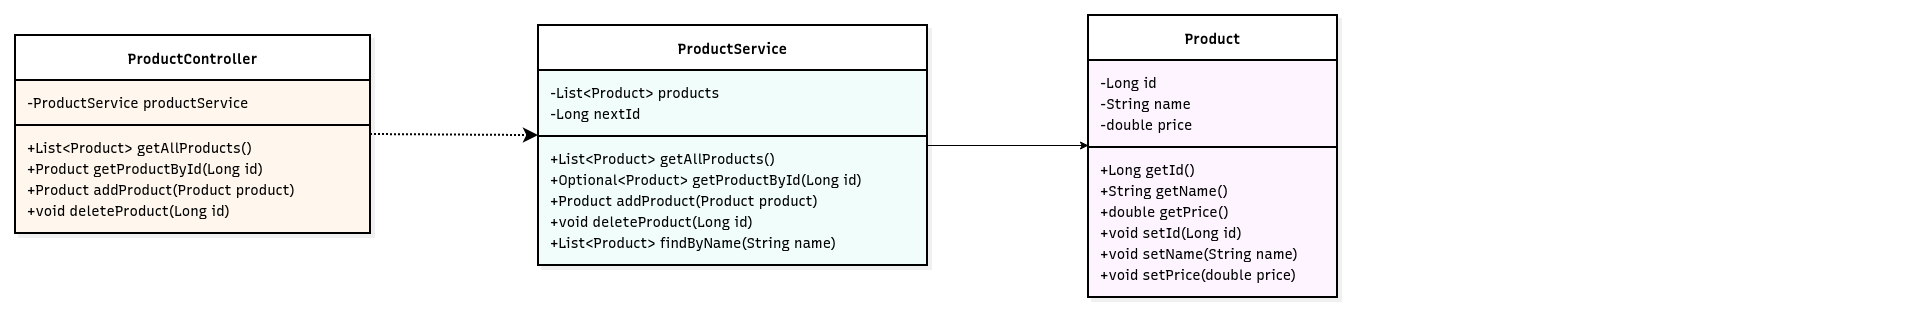

The diagram above was exported from draw.io. Its source (the exported page's mxGraphModel, read from the mxfile embedded in the PNG):
<mxGraphModel dx="1350" dy="794" grid="1" gridSize="10" guides="1" tooltips="1" connect="1" arrows="1" fold="1" page="1" pageScale="1" pageWidth="850" pageHeight="1100" math="0" shadow="0">
  <root>
    <mxCell id="0" />
    <mxCell id="1" parent="0" />
    <UserObject label="" mermaidData="{&#10;  &quot;data&quot;: &quot;classDiagram\n\nclass Product {\n    -Long id\n    -String name\n    -double price\n    +Long getId()\n    +String getName()\n    +double getPrice()\n    +void setId(Long id)\n    +void setName(String name)\n    +void setPrice(double price)\n}\n\nclass ProductService {\n    -List~Product~ products\n    -Long nextId\n    +List~Product~ getAllProducts()\n    +Optional~Product~ getProductById(Long id)\n    +Product addProduct(Product product)\n    +void deleteProduct(Long id)\n    +List~Product~ findByName(String name)\n}\n\nclass ProductController {\n    -ProductService productService\n    +List~Product~ getAllProducts()\n    +Product getProductById(Long id)\n    +Product addProduct(Product product)\n    +void deleteProduct(Long id)\n}\n\nProductController ..&gt; ProductService : dependency\nProductService --&gt; Product : association&quot;,&#10;  &quot;config&quot;: null,&#10;  &quot;version&quot;: &quot;12&quot;&#10;}" id="4EeS5-5JT4Y7gggLK6kx-2">
      <mxCell connectable="0" parent="1" style="group;transparentBounds=1;editIcon=1;lockedGroup=0;groupPadding=10 581 10 10;" vertex="1">
        <mxGeometry as="geometry" />
      </mxCell>
    </UserObject>
    <UserObject label="&lt;b&gt;Product&lt;/b&gt;" mermaidId="n:Product" mermaidBaseStyle="swimlane;html=1;fontStyle=1;fontSize=16;align=center;verticalAlign=middle;horizontal=1;childLayout=stackLayout;startSize=45;horizontalStack=0;resizeParent=1;resizeParentMax=0;resizeLast=0;collapsible=0;marginTop=12;marginBottom=12;stackSpacing=0;swimlaneFillColor=#FDF4FF;whiteSpace=wrap;fillColor=#FDF4FF;strokeColor=#E879F9;fontColor=#28253D;fontFamily=Recursive;strokeWidth=2;shadow=1;shadowColor=#000000;shadowOffsetX=4;shadowOffsetY=4;shadowBlur=0;shadowOpacity=6;" mermaidBaseValue="&lt;b&gt;Product&lt;/b&gt;" id="4EeS5-5JT4Y7gggLK6kx-3">
      <mxCell parent="4EeS5-5JT4Y7gggLK6kx-2" style="swimlane;html=1;fontStyle=1;fontSize=14;align=center;verticalAlign=middle;horizontal=1;childLayout=stackLayout;startSize=45;horizontalStack=0;resizeParent=1;resizeParentMax=0;resizeLast=0;collapsible=0;marginTop=12;marginBottom=12;stackSpacing=0;swimlaneFillColor=#FDF4FF;whiteSpace=wrap;fontFamily=Recursive;strokeWidth=2;shadow=1;shadowColor=#000000;shadowOffsetX=4;shadowOffsetY=4;shadowBlur=0;shadowOpacity=6;fontSource=https%3A%2F%2Ffonts.googleapis.com%2Fcss%3Ffamily%3DRecursive;" vertex="1">
        <mxGeometry height="282" width="249" x="1220" y="409" as="geometry" />
      </mxCell>
    </UserObject>
    <mxCell id="4EeS5-5JT4Y7gggLK6kx-4" parent="4EeS5-5JT4Y7gggLK6kx-3" style="text;fontSize=14;align=left;verticalAlign=middle;spacingLeft=10;spacingRight=12;spacingBottom=2;overflow=hidden;rotatable=0;points=[[0,0.5],[1,0.5]];portConstraint=eastwest;fontFamily=Recursive;fontSource=https%3A%2F%2Ffonts.googleapis.com%2Fcss%3Ffamily%3DRecursive;" value="-Long id" vertex="1">
      <mxGeometry height="21" width="249" y="57" as="geometry" />
    </mxCell>
    <mxCell id="4EeS5-5JT4Y7gggLK6kx-5" parent="4EeS5-5JT4Y7gggLK6kx-3" style="text;fontSize=14;align=left;verticalAlign=middle;spacingLeft=10;spacingRight=12;spacingBottom=2;overflow=hidden;rotatable=0;points=[[0,0.5],[1,0.5]];portConstraint=eastwest;fontFamily=Recursive;fontSource=https%3A%2F%2Ffonts.googleapis.com%2Fcss%3Ffamily%3DRecursive;" value="-String name" vertex="1">
      <mxGeometry height="21" width="249" y="78" as="geometry" />
    </mxCell>
    <mxCell id="4EeS5-5JT4Y7gggLK6kx-6" parent="4EeS5-5JT4Y7gggLK6kx-3" style="text;fontSize=14;align=left;verticalAlign=middle;spacingLeft=10;spacingRight=12;spacingBottom=2;overflow=hidden;rotatable=0;points=[[0,0.5],[1,0.5]];portConstraint=eastwest;fontFamily=Recursive;fontSource=https%3A%2F%2Ffonts.googleapis.com%2Fcss%3Ffamily%3DRecursive;" value="-double price" vertex="1">
      <mxGeometry height="21" width="249" y="99" as="geometry" />
    </mxCell>
    <mxCell id="4EeS5-5JT4Y7gggLK6kx-7" parent="4EeS5-5JT4Y7gggLK6kx-3" style="line;strokeWidth=2;spacingLeft=3;spacingRight=3;rotatable=0;points=[];" vertex="1">
      <mxGeometry height="24" width="249" y="120" as="geometry" />
    </mxCell>
    <mxCell id="4EeS5-5JT4Y7gggLK6kx-8" parent="4EeS5-5JT4Y7gggLK6kx-3" style="text;fontSize=14;align=left;verticalAlign=middle;spacingLeft=10;spacingRight=12;spacingBottom=2;overflow=hidden;rotatable=0;points=[[0,0.5],[1,0.5]];portConstraint=eastwest;fontFamily=Recursive;fontSource=https%3A%2F%2Ffonts.googleapis.com%2Fcss%3Ffamily%3DRecursive;" value="+Long getId()" vertex="1">
      <mxGeometry height="21" width="249" y="144" as="geometry" />
    </mxCell>
    <mxCell id="4EeS5-5JT4Y7gggLK6kx-9" parent="4EeS5-5JT4Y7gggLK6kx-3" style="text;fontSize=14;align=left;verticalAlign=middle;spacingLeft=10;spacingRight=12;spacingBottom=2;overflow=hidden;rotatable=0;points=[[0,0.5],[1,0.5]];portConstraint=eastwest;fontFamily=Recursive;fontSource=https%3A%2F%2Ffonts.googleapis.com%2Fcss%3Ffamily%3DRecursive;" value="+String getName()" vertex="1">
      <mxGeometry height="21" width="249" y="165" as="geometry" />
    </mxCell>
    <mxCell id="4EeS5-5JT4Y7gggLK6kx-10" parent="4EeS5-5JT4Y7gggLK6kx-3" style="text;fontSize=14;align=left;verticalAlign=middle;spacingLeft=10;spacingRight=12;spacingBottom=2;overflow=hidden;rotatable=0;points=[[0,0.5],[1,0.5]];portConstraint=eastwest;fontFamily=Recursive;fontSource=https%3A%2F%2Ffonts.googleapis.com%2Fcss%3Ffamily%3DRecursive;" value="+double getPrice()" vertex="1">
      <mxGeometry height="21" width="249" y="186" as="geometry" />
    </mxCell>
    <mxCell id="4EeS5-5JT4Y7gggLK6kx-11" parent="4EeS5-5JT4Y7gggLK6kx-3" style="text;fontSize=14;align=left;verticalAlign=middle;spacingLeft=10;spacingRight=12;spacingBottom=2;overflow=hidden;rotatable=0;points=[[0,0.5],[1,0.5]];portConstraint=eastwest;fontFamily=Recursive;fontSource=https%3A%2F%2Ffonts.googleapis.com%2Fcss%3Ffamily%3DRecursive;" value="+void setId(Long id)" vertex="1">
      <mxGeometry height="21" width="249" y="207" as="geometry" />
    </mxCell>
    <mxCell id="4EeS5-5JT4Y7gggLK6kx-12" parent="4EeS5-5JT4Y7gggLK6kx-3" style="text;fontSize=14;align=left;verticalAlign=middle;spacingLeft=10;spacingRight=12;spacingBottom=2;overflow=hidden;rotatable=0;points=[[0,0.5],[1,0.5]];portConstraint=eastwest;fontFamily=Recursive;fontSource=https%3A%2F%2Ffonts.googleapis.com%2Fcss%3Ffamily%3DRecursive;" value="+void setName(String name)" vertex="1">
      <mxGeometry height="21" width="249" y="228" as="geometry" />
    </mxCell>
    <mxCell id="4EeS5-5JT4Y7gggLK6kx-13" parent="4EeS5-5JT4Y7gggLK6kx-3" style="text;fontSize=14;align=left;verticalAlign=middle;spacingLeft=10;spacingRight=12;spacingBottom=2;overflow=hidden;rotatable=0;points=[[0,0.5],[1,0.5]];portConstraint=eastwest;fontFamily=Recursive;fontSource=https%3A%2F%2Ffonts.googleapis.com%2Fcss%3Ffamily%3DRecursive;" value="+void setPrice(double price)" vertex="1">
      <mxGeometry height="21" width="249" y="249" as="geometry" />
    </mxCell>
    <mxCell id="4EeS5-5JT4Y7gggLK6kx-35" edge="1" parent="4EeS5-5JT4Y7gggLK6kx-2" source="4EeS5-5JT4Y7gggLK6kx-14" style="edgeStyle=orthogonalEdgeStyle;rounded=0;orthogonalLoop=1;jettySize=auto;html=1;">
      <mxGeometry relative="1" as="geometry">
        <mxPoint x="1220" y="539" as="targetPoint" />
      </mxGeometry>
    </mxCell>
    <UserObject label="&lt;b&gt;ProductService&lt;/b&gt;" mermaidId="n:ProductService" mermaidBaseStyle="swimlane;html=1;fontStyle=1;fontSize=16;align=center;verticalAlign=middle;horizontal=1;childLayout=stackLayout;startSize=45;horizontalStack=0;resizeParent=1;resizeParentMax=0;resizeLast=0;collapsible=0;marginTop=12;marginBottom=12;stackSpacing=0;swimlaneFillColor=#F0FDFA;whiteSpace=wrap;fillColor=#F0FDFA;strokeColor=#2DD4BF;fontColor=#28253D;fontFamily=Recursive;strokeWidth=2;shadow=1;shadowColor=#000000;shadowOffsetX=4;shadowOffsetY=4;shadowBlur=0;shadowOpacity=6;" mermaidBaseValue="&lt;b&gt;ProductService&lt;/b&gt;" id="4EeS5-5JT4Y7gggLK6kx-14">
      <mxCell parent="4EeS5-5JT4Y7gggLK6kx-2" style="swimlane;html=1;fontStyle=1;fontSize=14;align=center;verticalAlign=middle;horizontal=1;childLayout=stackLayout;startSize=45;horizontalStack=0;resizeParent=1;resizeParentMax=0;resizeLast=0;collapsible=0;marginTop=12;marginBottom=12;stackSpacing=0;swimlaneFillColor=#F0FDFA;whiteSpace=wrap;fontFamily=Recursive;strokeWidth=2;shadow=1;shadowColor=#000000;shadowOffsetX=4;shadowOffsetY=4;shadowBlur=0;shadowOpacity=6;fontSource=https%3A%2F%2Ffonts.googleapis.com%2Fcss%3Ffamily%3DRecursive;" vertex="1">
        <mxGeometry height="240" width="389" x="670" y="419" as="geometry" />
      </mxCell>
    </UserObject>
    <mxCell id="4EeS5-5JT4Y7gggLK6kx-15" parent="4EeS5-5JT4Y7gggLK6kx-14" style="text;fontSize=14;align=left;verticalAlign=middle;spacingLeft=10;spacingRight=12;spacingBottom=2;overflow=hidden;rotatable=0;points=[[0,0.5],[1,0.5]];portConstraint=eastwest;fontFamily=Recursive;fontSource=https%3A%2F%2Ffonts.googleapis.com%2Fcss%3Ffamily%3DRecursive;" value="-List&lt;Product&gt; products" vertex="1">
      <mxGeometry height="21" width="389" y="57" as="geometry" />
    </mxCell>
    <mxCell id="4EeS5-5JT4Y7gggLK6kx-16" parent="4EeS5-5JT4Y7gggLK6kx-14" style="text;fontSize=14;align=left;verticalAlign=middle;spacingLeft=10;spacingRight=12;spacingBottom=2;overflow=hidden;rotatable=0;points=[[0,0.5],[1,0.5]];portConstraint=eastwest;fontFamily=Recursive;fontSource=https%3A%2F%2Ffonts.googleapis.com%2Fcss%3Ffamily%3DRecursive;" value="-Long nextId" vertex="1">
      <mxGeometry height="21" width="389" y="78" as="geometry" />
    </mxCell>
    <mxCell id="4EeS5-5JT4Y7gggLK6kx-17" parent="4EeS5-5JT4Y7gggLK6kx-14" style="line;strokeWidth=2;spacingLeft=3;spacingRight=3;rotatable=0;points=[];" vertex="1">
      <mxGeometry height="24" width="389" y="99" as="geometry" />
    </mxCell>
    <mxCell id="4EeS5-5JT4Y7gggLK6kx-18" parent="4EeS5-5JT4Y7gggLK6kx-14" style="text;fontSize=14;align=left;verticalAlign=middle;spacingLeft=10;spacingRight=12;spacingBottom=2;overflow=hidden;rotatable=0;points=[[0,0.5],[1,0.5]];portConstraint=eastwest;fontFamily=Recursive;fontSource=https%3A%2F%2Ffonts.googleapis.com%2Fcss%3Ffamily%3DRecursive;" value="+List&lt;Product&gt; getAllProducts()" vertex="1">
      <mxGeometry height="21" width="389" y="123" as="geometry" />
    </mxCell>
    <mxCell id="4EeS5-5JT4Y7gggLK6kx-19" parent="4EeS5-5JT4Y7gggLK6kx-14" style="text;fontSize=14;align=left;verticalAlign=middle;spacingLeft=10;spacingRight=12;spacingBottom=2;overflow=hidden;rotatable=0;points=[[0,0.5],[1,0.5]];portConstraint=eastwest;fontFamily=Recursive;fontSource=https%3A%2F%2Ffonts.googleapis.com%2Fcss%3Ffamily%3DRecursive;" value="+Optional&lt;Product&gt; getProductById(Long id)" vertex="1">
      <mxGeometry height="21" width="389" y="144" as="geometry" />
    </mxCell>
    <mxCell id="4EeS5-5JT4Y7gggLK6kx-20" parent="4EeS5-5JT4Y7gggLK6kx-14" style="text;fontSize=14;align=left;verticalAlign=middle;spacingLeft=10;spacingRight=12;spacingBottom=2;overflow=hidden;rotatable=0;points=[[0,0.5],[1,0.5]];portConstraint=eastwest;fontFamily=Recursive;fontSource=https%3A%2F%2Ffonts.googleapis.com%2Fcss%3Ffamily%3DRecursive;" value="+Product addProduct(Product product)" vertex="1">
      <mxGeometry height="21" width="389" y="165" as="geometry" />
    </mxCell>
    <mxCell id="4EeS5-5JT4Y7gggLK6kx-21" parent="4EeS5-5JT4Y7gggLK6kx-14" style="text;fontSize=14;align=left;verticalAlign=middle;spacingLeft=10;spacingRight=12;spacingBottom=2;overflow=hidden;rotatable=0;points=[[0,0.5],[1,0.5]];portConstraint=eastwest;fontFamily=Recursive;fontSource=https%3A%2F%2Ffonts.googleapis.com%2Fcss%3Ffamily%3DRecursive;" value="+void deleteProduct(Long id)" vertex="1">
      <mxGeometry height="21" width="389" y="186" as="geometry" />
    </mxCell>
    <mxCell id="4EeS5-5JT4Y7gggLK6kx-22" parent="4EeS5-5JT4Y7gggLK6kx-14" style="text;fontSize=14;align=left;verticalAlign=middle;spacingLeft=10;spacingRight=12;spacingBottom=2;overflow=hidden;rotatable=0;points=[[0,0.5],[1,0.5]];portConstraint=eastwest;fontFamily=Recursive;fontSource=https%3A%2F%2Ffonts.googleapis.com%2Fcss%3Ffamily%3DRecursive;" value="+List&lt;Product&gt; findByName(String name)" vertex="1">
      <mxGeometry height="21" width="389" y="207" as="geometry" />
    </mxCell>
    <UserObject label="&lt;b&gt;ProductController&lt;/b&gt;" mermaidId="n:ProductController" mermaidBaseStyle="swimlane;html=1;fontStyle=1;fontSize=16;align=center;verticalAlign=middle;horizontal=1;childLayout=stackLayout;startSize=45;horizontalStack=0;resizeParent=1;resizeParentMax=0;resizeLast=0;collapsible=0;marginTop=12;marginBottom=12;stackSpacing=0;swimlaneFillColor=#FFF7ED;whiteSpace=wrap;fillColor=#FFF7ED;strokeColor=#FB923C;fontColor=#28253D;fontFamily=Recursive;strokeWidth=2;shadow=1;shadowColor=#000000;shadowOffsetX=4;shadowOffsetY=4;shadowBlur=0;shadowOpacity=6;" mermaidBaseValue="&lt;b&gt;ProductController&lt;/b&gt;" id="4EeS5-5JT4Y7gggLK6kx-23">
      <mxCell parent="4EeS5-5JT4Y7gggLK6kx-2" style="swimlane;html=1;fontStyle=1;fontSize=14;align=center;verticalAlign=middle;horizontal=1;childLayout=stackLayout;startSize=45;horizontalStack=0;resizeParent=1;resizeParentMax=0;resizeLast=0;collapsible=0;marginTop=12;marginBottom=12;stackSpacing=0;swimlaneFillColor=#FFF7ED;whiteSpace=wrap;fontFamily=Recursive;strokeWidth=2;shadow=1;shadowColor=#000000;shadowOffsetX=4;shadowOffsetY=4;shadowBlur=0;shadowOpacity=6;fontSource=https%3A%2F%2Ffonts.googleapis.com%2Fcss%3Ffamily%3DRecursive;" vertex="1">
        <mxGeometry height="198" width="355" x="147" y="429" as="geometry" />
      </mxCell>
    </UserObject>
    <mxCell id="4EeS5-5JT4Y7gggLK6kx-24" parent="4EeS5-5JT4Y7gggLK6kx-23" style="text;fontSize=14;align=left;verticalAlign=middle;spacingLeft=10;spacingRight=12;spacingBottom=2;overflow=hidden;rotatable=0;points=[[0,0.5],[1,0.5]];portConstraint=eastwest;fontFamily=Recursive;fontSource=https%3A%2F%2Ffonts.googleapis.com%2Fcss%3Ffamily%3DRecursive;" value="-ProductService productService" vertex="1">
      <mxGeometry height="21" width="355" y="57" as="geometry" />
    </mxCell>
    <mxCell id="4EeS5-5JT4Y7gggLK6kx-25" parent="4EeS5-5JT4Y7gggLK6kx-23" style="line;strokeWidth=2;spacingLeft=3;spacingRight=3;rotatable=0;points=[];" vertex="1">
      <mxGeometry height="24" width="355" y="78" as="geometry" />
    </mxCell>
    <mxCell id="4EeS5-5JT4Y7gggLK6kx-26" parent="4EeS5-5JT4Y7gggLK6kx-23" style="text;fontSize=14;align=left;verticalAlign=middle;spacingLeft=10;spacingRight=12;spacingBottom=2;overflow=hidden;rotatable=0;points=[[0,0.5],[1,0.5]];portConstraint=eastwest;fontFamily=Recursive;fontSource=https%3A%2F%2Ffonts.googleapis.com%2Fcss%3Ffamily%3DRecursive;" value="+List&lt;Product&gt; getAllProducts()" vertex="1">
      <mxGeometry height="21" width="355" y="102" as="geometry" />
    </mxCell>
    <mxCell id="4EeS5-5JT4Y7gggLK6kx-27" parent="4EeS5-5JT4Y7gggLK6kx-23" style="text;fontSize=14;align=left;verticalAlign=middle;spacingLeft=10;spacingRight=12;spacingBottom=2;overflow=hidden;rotatable=0;points=[[0,0.5],[1,0.5]];portConstraint=eastwest;fontFamily=Recursive;fontSource=https%3A%2F%2Ffonts.googleapis.com%2Fcss%3Ffamily%3DRecursive;" value="+Product getProductById(Long id)" vertex="1">
      <mxGeometry height="21" width="355" y="123" as="geometry" />
    </mxCell>
    <mxCell id="4EeS5-5JT4Y7gggLK6kx-28" parent="4EeS5-5JT4Y7gggLK6kx-23" style="text;fontSize=14;align=left;verticalAlign=middle;spacingLeft=10;spacingRight=12;spacingBottom=2;overflow=hidden;rotatable=0;points=[[0,0.5],[1,0.5]];portConstraint=eastwest;fontFamily=Recursive;fontSource=https%3A%2F%2Ffonts.googleapis.com%2Fcss%3Ffamily%3DRecursive;" value="+Product addProduct(Product product)" vertex="1">
      <mxGeometry height="21" width="355" y="144" as="geometry" />
    </mxCell>
    <mxCell id="4EeS5-5JT4Y7gggLK6kx-29" parent="4EeS5-5JT4Y7gggLK6kx-23" style="text;fontSize=14;align=left;verticalAlign=middle;spacingLeft=10;spacingRight=12;spacingBottom=2;overflow=hidden;rotatable=0;points=[[0,0.5],[1,0.5]];portConstraint=eastwest;fontFamily=Recursive;fontSource=https%3A%2F%2Ffonts.googleapis.com%2Fcss%3Ffamily%3DRecursive;" value="+void deleteProduct(Long id)" vertex="1">
      <mxGeometry height="21" width="355" y="165" as="geometry" />
    </mxCell>
    <UserObject label="" mermaidId="e:ProductController-&gt;ProductService#0" mermaidBaseStyle="edgeStyle=orthogonalEdgeStyle;rounded=1;curved=0;dashed=1;startArrow=none;endArrow=classic;endSize=9;jumpStyle=arc;jumpSize=12;strokeColor=#000000;html=1;fontSize=16;labelBackgroundColor=#ffffff;fontFamily=Recursive;fontColor=#28253D;exitX=0.5;exitY=1;entryX=0.5;entryY=0;strokeWidth=2;dashPattern=2 2;fixDash=1;" mermaidBaseValue="dependency" id="4EeS5-5JT4Y7gggLK6kx-30">
      <mxCell edge="1" parent="4EeS5-5JT4Y7gggLK6kx-2" source="4EeS5-5JT4Y7gggLK6kx-23" style="edgeStyle=orthogonalEdgeStyle;rounded=1;curved=0;dashed=1;startArrow=none;endArrow=classic;endSize=9;jumpStyle=arc;jumpSize=12;html=1;fontSize=14;labelBackgroundColor=#ffffff;fontFamily=Recursive;fontColor=#28253D;exitX=1;exitY=0.5;strokeWidth=2;dashPattern=2 2;fixDash=1;fontSource=https%3A%2F%2Ffonts.googleapis.com%2Fcss%3Ffamily%3DRecursive;exitDx=0;exitDy=0;">
        <mxGeometry relative="1" as="geometry">
          <Array as="points" />
          <mxPoint x="670" y="529" as="targetPoint" />
        </mxGeometry>
      </mxCell>
    </UserObject>
  </root>
</mxGraphModel>